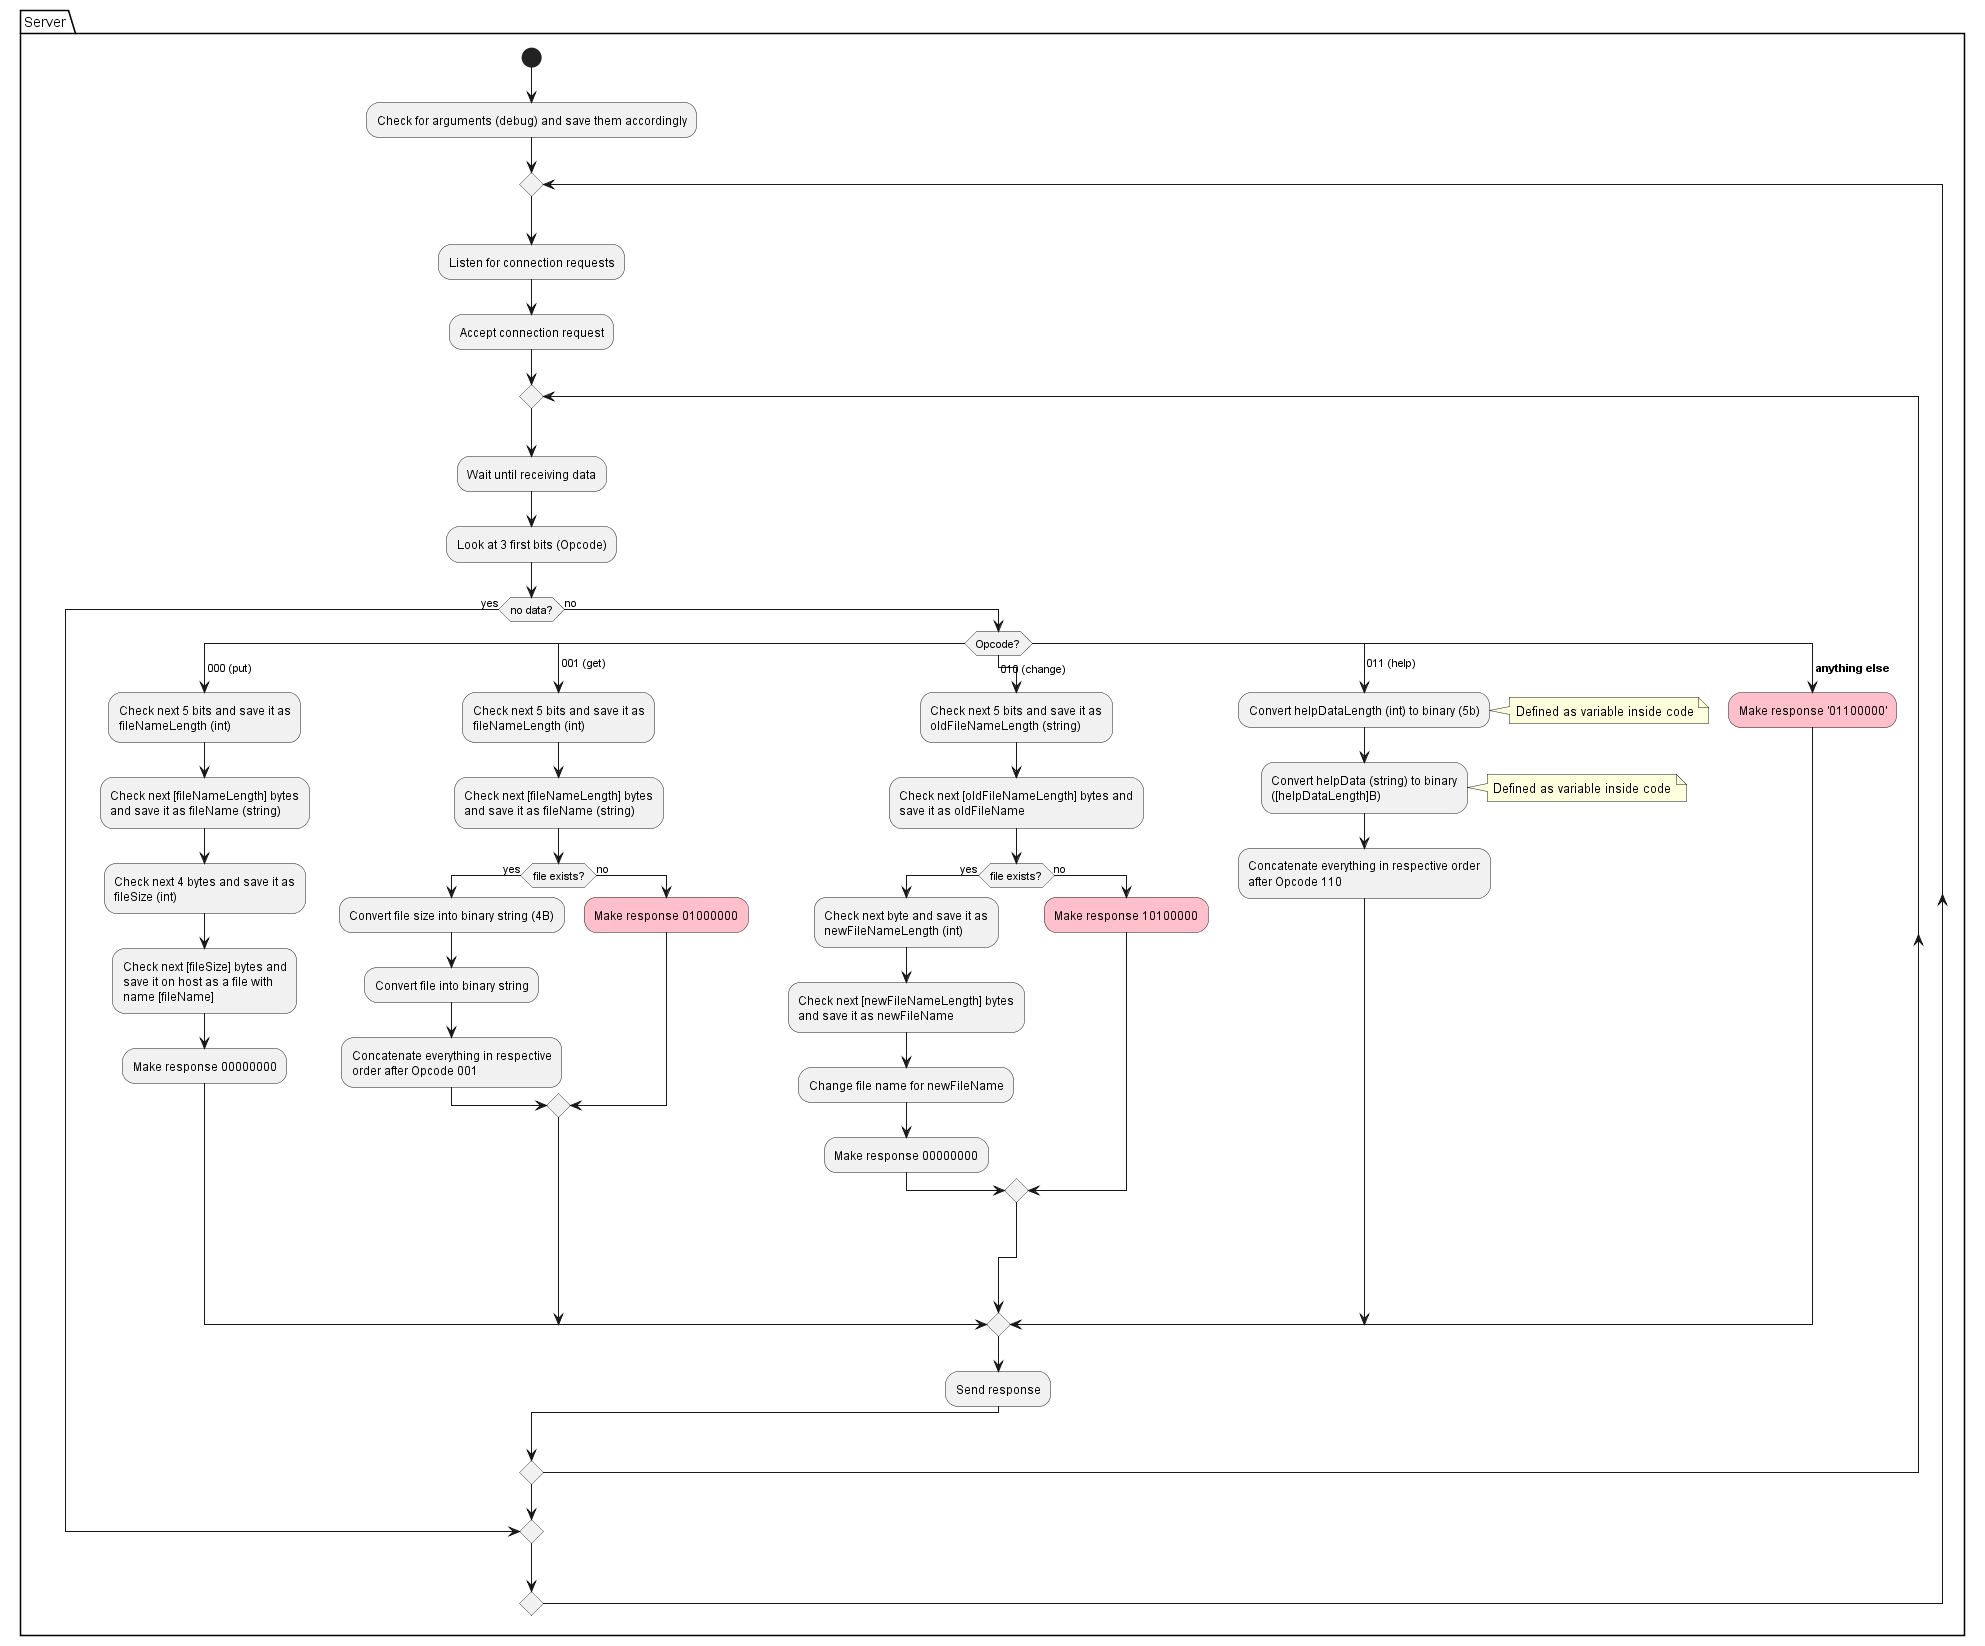

The diagram above was rendered by PlantUML. Its source (embedded in the PNG):
@startuml Server

package Server {
    start
    :Check for arguments (debug) and save them accordingly;
    repeat
        :Listen for connection requests;
        :Accept connection request;
        repeat
            :Wait until receiving data;
            :Look at 3 first bits (Opcode);
            if (no data?) then (yes)
                break
            else (no)
                switch (Opcode?)
                    case ( 000 (put))
                        :Check next 5 bits and save it as
                        fileNameLength (int);
                        :Check next [fileNameLength] bytes
                        and save it as fileName (string);
                        :Check next 4 bytes and save it as
                        fileSize (int);
                        :Check next [fileSize] bytes and
                        save it on host as a file with
                        name [fileName];
                        :Make response 00000000;
                    case ( 001 (get))
                        :Check next 5 bits and save it as
                        fileNameLength (int);
                        :Check next [fileNameLength] bytes
                        and save it as fileName (string);
                        if (file exists?) then (yes)
                            :Convert file size into binary string (4B);
                            :Convert file into binary string;
                            :Concatenate everything in respective
                            order after Opcode 001;
                        else (no)
                            #Pink:Make response 01000000;
                        endif
                    case ( 010 (change))
                        :Check next 5 bits and save it as
                        oldFileNameLength (string);
                        :Check next [oldFileNameLength] bytes and
                        save it as oldFileName;
                        if (file exists?) then (yes)
                            :Check next byte and save it as
                            newFileNameLength (int);
                            :Check next [newFileNameLength] bytes
                            and save it as newFileName;
                            :Change file name for newFileName;
                            :Make response 00000000;
                        else (no)
                            #Pink:Make response 10100000;
                        endif
                    case ( 011 (help))
                        :Convert helpDataLength (int) to binary (5b);
                        note right
                        Defined as variable inside code
                        endnote
                        :Convert helpData (string) to binary
                        ([helpDataLength]B);
                        note right
                        Defined as variable inside code
                        endnote
                        :Concatenate everything in respective order
                        after Opcode 110;
                    case ( <b>anything else</b>)
                        #Pink:Make response '01100000';
                endswitch
                :Send response;
            endif
        repeat while
    repeat while
}

@enduml